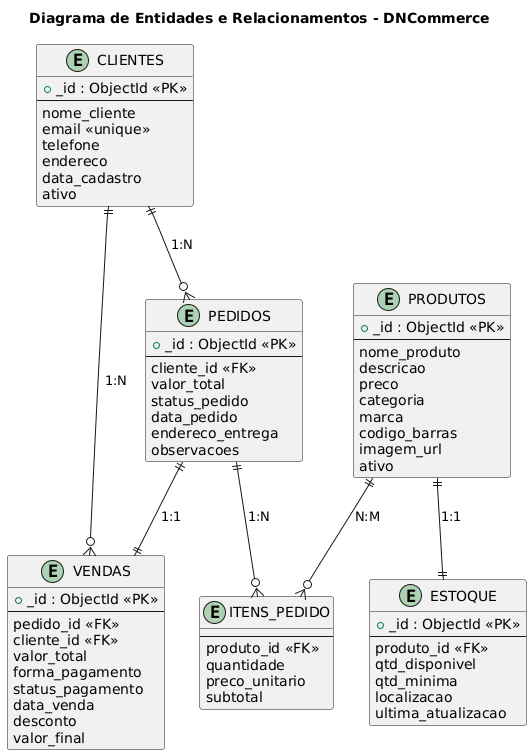

The diagram above was rendered by PlantUML. Its source (embedded in the PNG):
@startuml
title Diagrama de Entidades e Relacionamentos - DNCommerce

entity CLIENTES {
  + _id : ObjectId <<PK>>
  --
  nome_cliente
  email <<unique>>
  telefone
  endereco
  data_cadastro
  ativo
}

entity PRODUTOS {
  + _id : ObjectId <<PK>>
  --
  nome_produto
  descricao
  preco
  categoria
  marca
  codigo_barras
  imagem_url
  ativo
}

entity ESTOQUE {
  + _id : ObjectId <<PK>>
  --
  produto_id <<FK>>
  qtd_disponivel
  qtd_minima
  localizacao
  ultima_atualizacao
}

entity PEDIDOS {
  + _id : ObjectId <<PK>>
  --
  cliente_id <<FK>>
  valor_total
  status_pedido
  data_pedido
  endereco_entrega
  observacoes
}

entity ITENS_PEDIDO {
  --
  produto_id <<FK>>
  quantidade
  preco_unitario
  subtotal
}

entity VENDAS {
  + _id : ObjectId <<PK>>
  --
  pedido_id <<FK>>
  cliente_id <<FK>>
  valor_total
  forma_pagamento
  status_pagamento
  data_venda
  desconto
  valor_final
}

' =========================
' Relacionamentos
' =========================

CLIENTES ||--o{ PEDIDOS : "1:N"
PEDIDOS ||--o{ ITENS_PEDIDO : "1:N"
PRODUTOS ||--|| ESTOQUE : "1:1"
PRODUTOS ||--o{ ITENS_PEDIDO : "N:M"
PEDIDOS ||--|| VENDAS : "1:1"
CLIENTES ||--o{ VENDAS : "1:N"
@enduml